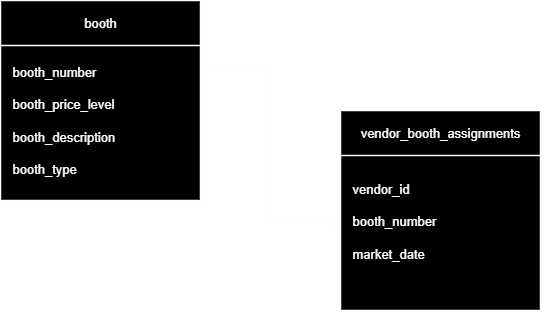

The diagram above was exported from draw.io. Its source (the exported page's mxGraphModel, read from the mxfile embedded in the PNG):
<mxGraphModel dx="1042" dy="527" grid="1" gridSize="10" guides="1" tooltips="1" connect="1" arrows="1" fold="1" page="1" pageScale="1" pageWidth="850" pageHeight="1100" math="0" shadow="0">
  <root>
    <mxCell id="0" />
    <mxCell id="1" parent="0" />
    <mxCell id="2xedUkpw2l4LXnamcTIN-28" value="" style="whiteSpace=wrap;html=1;aspect=fixed;strokeWidth=1.5;fillStyle=solid;fillColor=light-dark(#FFFFFF,#000000);strokeColor=light-dark(#000000,#FFFFFF);" parent="1" vertex="1">
      <mxGeometry x="470" y="220" width="200" height="200" as="geometry" />
    </mxCell>
    <mxCell id="2xedUkpw2l4LXnamcTIN-27" value="" style="whiteSpace=wrap;html=1;aspect=fixed;strokeWidth=1.5;fillStyle=solid;fillColor=light-dark(#FFFFFF,#000000);strokeColor=light-dark(#000000,#FDFDFD);" parent="1" vertex="1">
      <mxGeometry x="130" y="110" width="200" height="200" as="geometry" />
    </mxCell>
    <mxCell id="2xedUkpw2l4LXnamcTIN-3" value="" style="edgeStyle=orthogonalEdgeStyle;rounded=0;orthogonalLoop=1;jettySize=auto;html=1;strokeColor=light-dark(#000000,#FDFDFD);" parent="1" edge="1">
      <mxGeometry relative="1" as="geometry">
        <mxPoint x="330" y="180" as="sourcePoint" />
        <mxPoint x="470" y="330" as="targetPoint" />
        <Array as="points">
          <mxPoint x="400" y="180" />
          <mxPoint x="400" y="330" />
        </Array>
      </mxGeometry>
    </mxCell>
    <mxCell id="2xedUkpw2l4LXnamcTIN-8" value="" style="line;strokeWidth=1.5;html=1;strokeColor=light-dark(#000000,#F7F7F7);" parent="1" vertex="1">
      <mxGeometry x="470" y="260" width="200" height="10" as="geometry" />
    </mxCell>
    <mxCell id="2xedUkpw2l4LXnamcTIN-14" value="" style="line;strokeWidth=1.5;html=1;strokeColor=light-dark(#000000,#FFFFFF);" parent="1" vertex="1">
      <mxGeometry x="130" y="150" width="200" height="10" as="geometry" />
    </mxCell>
    <mxCell id="2xedUkpw2l4LXnamcTIN-19" value="&lt;font style=&quot;font-size: 13px; color: light-dark(rgb(0, 0, 0), rgb(255, 255, 255));&quot;&gt;booth&lt;/font&gt;" style="text;html=1;align=center;verticalAlign=middle;whiteSpace=wrap;rounded=0;" parent="1" vertex="1">
      <mxGeometry x="190" y="112" width="80" height="40" as="geometry" />
    </mxCell>
    <mxCell id="2xedUkpw2l4LXnamcTIN-20" value="&lt;font style=&quot;font-size: 13px; color: light-dark(rgb(0, 0, 0), rgb(255, 255, 255));&quot;&gt;vendor_booth_assignments&lt;/font&gt;" style="text;html=1;align=center;verticalAlign=middle;whiteSpace=wrap;rounded=0;" parent="1" vertex="1">
      <mxGeometry x="530" y="222" width="80" height="40" as="geometry" />
    </mxCell>
    <mxCell id="2xedUkpw2l4LXnamcTIN-21" value="&lt;div style=&quot;line-height: 250%;&quot;&gt;&lt;font style=&quot;font-size: 13px; line-height: 250%; color: light-dark(rgb(0, 0, 0), rgb(255, 255, 255));&quot;&gt;booth_number&lt;/font&gt;&lt;div&gt;&lt;font style=&quot;font-size: 13px; line-height: 250%; color: light-dark(rgb(0, 0, 0), rgb(255, 255, 255));&quot;&gt;booth_price_level&lt;/font&gt;&lt;/div&gt;&lt;div&gt;&lt;font style=&quot;font-size: 13px; line-height: 250%; color: light-dark(rgb(0, 0, 0), rgb(255, 255, 255));&quot;&gt;booth_description&lt;/font&gt;&lt;/div&gt;&lt;div&gt;&lt;font style=&quot;font-size: 13px; line-height: 250%; color: light-dark(rgb(0, 0, 0), rgb(255, 255, 255));&quot;&gt;booth_type&lt;/font&gt;&lt;/div&gt;&lt;/div&gt;" style="text;html=1;align=left;verticalAlign=middle;whiteSpace=wrap;rounded=0;" parent="1" vertex="1">
      <mxGeometry x="140" y="160" width="160" height="140" as="geometry" />
    </mxCell>
    <mxCell id="2xedUkpw2l4LXnamcTIN-22" value="&lt;div style=&quot;line-height: 250%;&quot;&gt;&lt;font style=&quot;font-size: 13px; line-height: 250%; color: light-dark(rgb(0, 0, 0), rgb(255, 255, 255));&quot;&gt;vendor_id&lt;/font&gt;&lt;div&gt;&lt;font style=&quot;font-size: 13px; line-height: 250%; color: light-dark(rgb(0, 0, 0), rgb(255, 255, 255));&quot;&gt;booth_number&lt;/font&gt;&lt;/div&gt;&lt;div&gt;&lt;font style=&quot;font-size: 13px; line-height: 250%; color: light-dark(rgb(0, 0, 0), rgb(255, 255, 255));&quot;&gt;market_date&lt;/font&gt;&lt;/div&gt;&lt;div&gt;&lt;br&gt;&lt;/div&gt;&lt;/div&gt;" style="text;html=1;align=left;verticalAlign=middle;whiteSpace=wrap;rounded=0;" parent="1" vertex="1">
      <mxGeometry x="480" y="276" width="160" height="140" as="geometry" />
    </mxCell>
    <mxCell id="2xedUkpw2l4LXnamcTIN-23" value="&lt;font style=&quot;font-size: 16px; color: light-dark(rgb(0, 0, 0), rgb(255, 255, 255));&quot;&gt;1&lt;/font&gt;" style="text;html=1;align=center;verticalAlign=middle;whiteSpace=wrap;rounded=0;" parent="1" vertex="1">
      <mxGeometry x="330" y="150" width="60" height="30" as="geometry" />
    </mxCell>
    <mxCell id="2xedUkpw2l4LXnamcTIN-24" value="&lt;span style=&quot;font-family: &amp;quot;Google Sans&amp;quot;, Arial, sans-serif; font-size: 32px; text-align: start;&quot;&gt;&lt;font style=&quot;color: light-dark(rgb(232, 232, 232), rgb(255, 255, 255));&quot;&gt;∞&lt;/font&gt;&lt;/span&gt;" style="text;html=1;align=center;verticalAlign=middle;whiteSpace=wrap;rounded=0;" parent="1" vertex="1">
      <mxGeometry x="400" y="300" width="60" height="30" as="geometry" />
    </mxCell>
  </root>
</mxGraphModel>